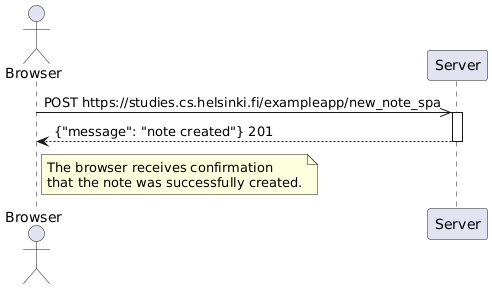

The diagram above was rendered by PlantUML. Its source (embedded in the PNG):
@startuml
actor Browser
participant Server

Browser ->> Server: POST https://studies.cs.helsinki.fi/exampleapp/new_note_spa
activate Server
Server --> Browser: {"message": "note created"} 201
deactivate Server

note right of Browser
The browser receives confirmation 
that the note was successfully created.
end note
@enduml